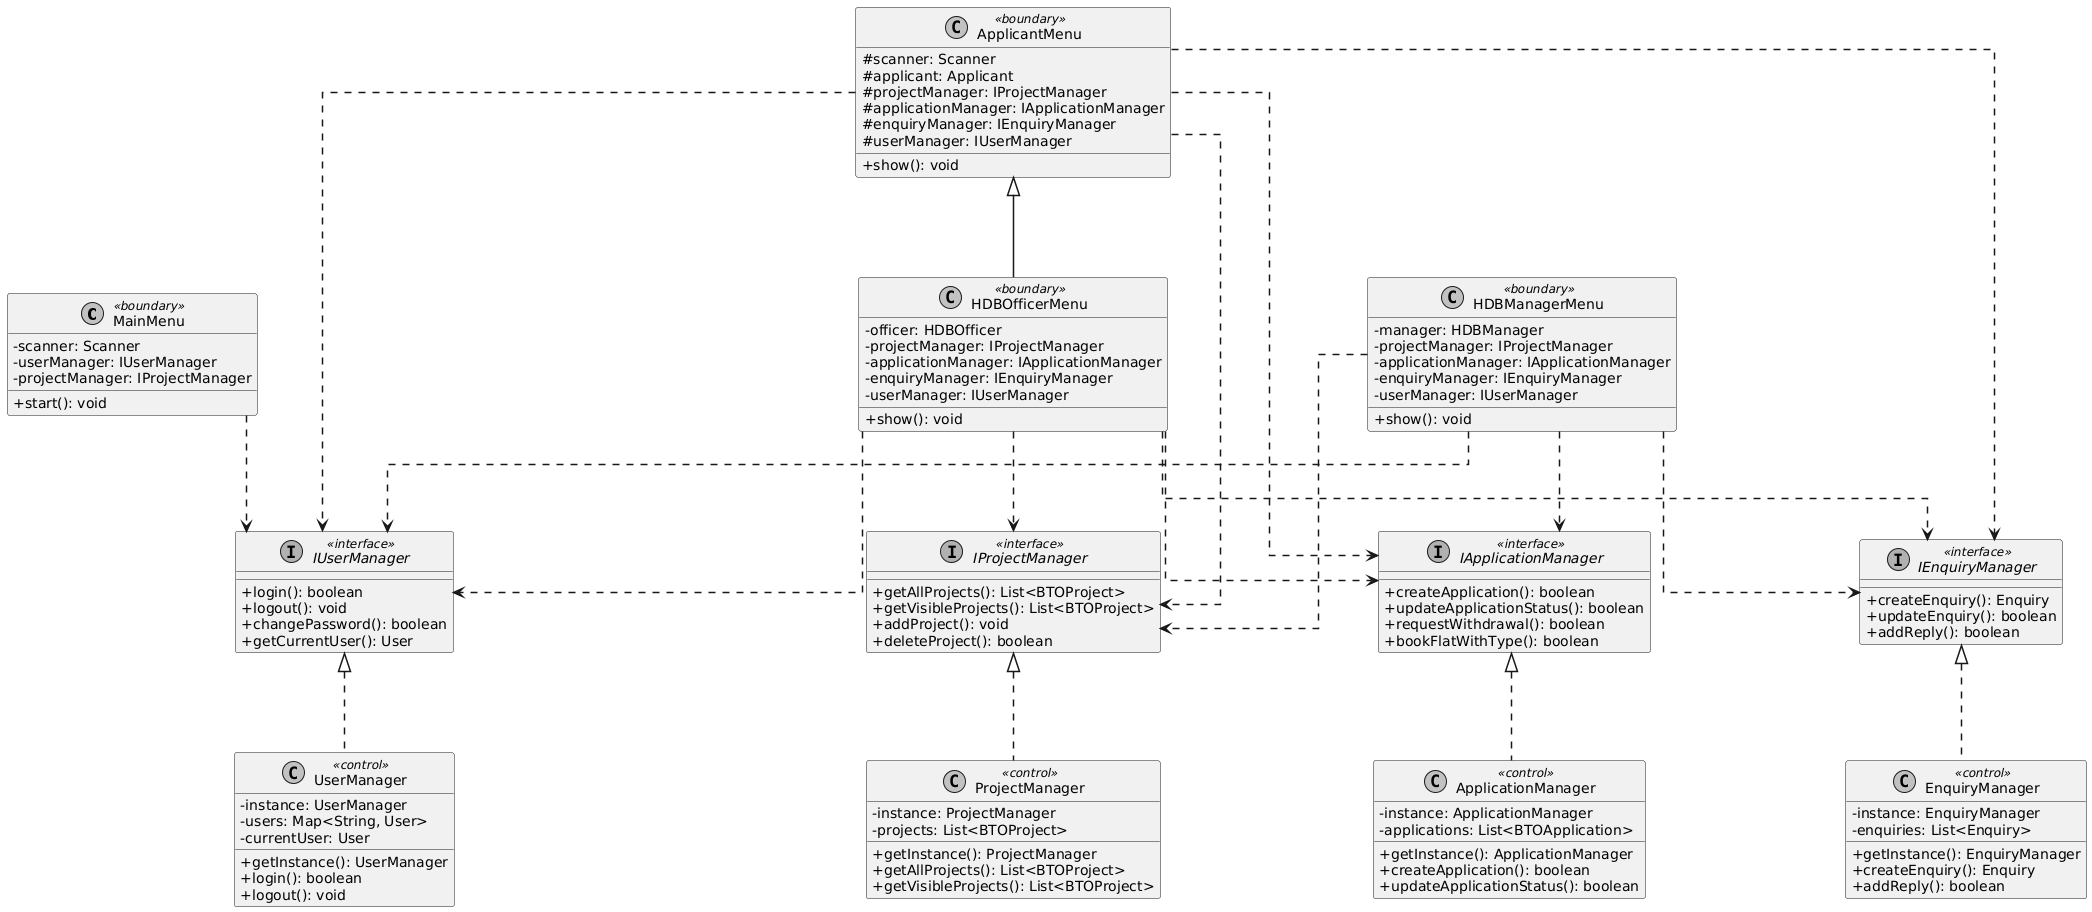

The diagram above was rendered by PlantUML. Its source (embedded in the PNG):
@startuml
' 设置布局
skinparam linetype ortho
skinparam nodesep 200
skinparam ranksep 100
skinparam ClassAttributeIconSize 0
skinparam monochrome true
skinparam shadowing false
skinparam defaultFontName Arial
skinparam ArrowThickness 1.5

' 边界类
class MainMenu <<boundary>> {
    - scanner: Scanner
    - userManager: IUserManager
    - projectManager: IProjectManager
    + start(): void
}

class ApplicantMenu <<boundary>> {
    # scanner: Scanner
    # applicant: Applicant
    # projectManager: IProjectManager
    # applicationManager: IApplicationManager
    # enquiryManager: IEnquiryManager
    # userManager: IUserManager
    + show(): void
}

class HDBOfficerMenu <<boundary>> {
    - officer: HDBOfficer
    - projectManager: IProjectManager
    - applicationManager: IApplicationManager
    - enquiryManager: IEnquiryManager
    - userManager: IUserManager
    + show(): void
}

class HDBManagerMenu <<boundary>> {
    - manager: HDBManager
    - projectManager: IProjectManager
    - applicationManager: IApplicationManager
    - enquiryManager: IEnquiryManager
    - userManager: IUserManager
    + show(): void
}

' 接口
interface IUserManager <<interface>> {
    + login(): boolean
    + logout(): void
    + changePassword(): boolean
    + getCurrentUser(): User
}

interface IProjectManager <<interface>> {
    + getAllProjects(): List<BTOProject>
    + getVisibleProjects(): List<BTOProject>
    + addProject(): void
    + deleteProject(): boolean
}

interface IApplicationManager <<interface>> {
    + createApplication(): boolean
    + updateApplicationStatus(): boolean
    + requestWithdrawal(): boolean
    + bookFlatWithType(): boolean
}

interface IEnquiryManager <<interface>> {
    + createEnquiry(): Enquiry
    + updateEnquiry(): boolean
    + addReply(): boolean
}

' 控制类
class UserManager <<control>> {
    - instance: UserManager
    - users: Map<String, User>
    - currentUser: User
    + getInstance(): UserManager
    + login(): boolean
    + logout(): void
}

class ProjectManager <<control>> {
    - instance: ProjectManager
    - projects: List<BTOProject>
    + getInstance(): ProjectManager
    + getAllProjects(): List<BTOProject>
    + getVisibleProjects(): List<BTOProject>
}

class ApplicationManager <<control>> {
    - instance: ApplicationManager
    - applications: List<BTOApplication>
    + getInstance(): ApplicationManager
    + createApplication(): boolean
    + updateApplicationStatus(): boolean
}

class EnquiryManager <<control>> {
    - instance: EnquiryManager
    - enquiries: List<Enquiry>
    + getInstance(): EnquiryManager
    + createEnquiry(): Enquiry
    + addReply(): boolean
}

' 继承关系
ApplicantMenu <|-- HDBOfficerMenu

' 接口实现
IUserManager <|.. UserManager
IProjectManager <|.. ProjectManager
IApplicationManager <|.. ApplicationManager
IEnquiryManager <|.. EnquiryManager

' 边界到接口的关系
MainMenu ..> IUserManager
ApplicantMenu ..> IProjectManager
ApplicantMenu ..> IApplicationManager
ApplicantMenu ..> IEnquiryManager
ApplicantMenu ..> IUserManager
HDBOfficerMenu ..> IApplicationManager
HDBOfficerMenu ..> IEnquiryManager
HDBOfficerMenu ..> IProjectManager
HDBOfficerMenu ..> IUserManager
HDBManagerMenu ..> IApplicationManager
HDBManagerMenu ..> IProjectManager
HDBManagerMenu ..> IUserManager
HDBManagerMenu ..> IEnquiryManager
@enduml